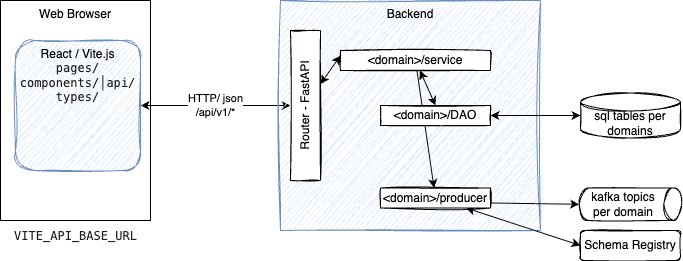

The diagram above was exported from draw.io. Its source (the exported page's mxGraphModel, read from the mxfile embedded in the PNG):
<mxGraphModel dx="942" dy="586" grid="1" gridSize="10" guides="1" tooltips="1" connect="1" arrows="1" fold="1" page="1" pageScale="1" pageWidth="850" pageHeight="1100" math="0" shadow="0">
  <root>
    <mxCell id="0" />
    <mxCell id="1" parent="0" />
    <mxCell id="2" value="Web Browser" style="rounded=0;whiteSpace=wrap;html=1;verticalAlign=top;" vertex="1" parent="1">
      <mxGeometry x="40" y="40" width="150" height="220" as="geometry" />
    </mxCell>
    <mxCell id="10" value="HTTP/ json&lt;br&gt;/api/v1/*" style="edgeStyle=none;html=1;entryX=0;entryY=0.5;entryDx=0;entryDy=0;startArrow=classic;startFill=1;" edge="1" parent="1" source="3" target="6">
      <mxGeometry relative="1" as="geometry">
        <mxPoint as="offset" />
      </mxGeometry>
    </mxCell>
    <mxCell id="3" value="React / Vite.js&lt;br&gt;&lt;span style=&quot;color: rgb(32, 32, 32); font-family: Menlo, Monaco, &amp;quot;Courier New&amp;quot;, monospace;&quot;&gt;pages/ components/&lt;/span&gt;&lt;span style=&quot;color: rgb(32, 32, 32); font-family: Menlo, Monaco, &amp;quot;Courier New&amp;quot;, monospace;&quot;&gt;│api/     types/&lt;/span&gt;&lt;div style=&quot;color: rgb(32, 32, 32); background-color: rgb(255, 255, 255); font-family: Menlo, Monaco, &amp;quot;Courier New&amp;quot;, monospace; line-height: 18px;&quot;&gt;&lt;div&gt;&lt;/div&gt;&lt;/div&gt;" style="rounded=1;whiteSpace=wrap;html=1;fillColor=#dae8fc;strokeColor=#6c8ebf;sketch=1;curveFitting=1;jiggle=2;verticalAlign=top;" vertex="1" parent="1">
      <mxGeometry x="55" y="80" width="125" height="130" as="geometry" />
    </mxCell>
    <mxCell id="4" value="&lt;div style=&quot;color: rgb(32, 32, 32); background-color: rgb(255, 255, 255); font-family: Menlo, Monaco, &amp;quot;Courier New&amp;quot;, monospace; line-height: 18px;&quot;&gt;VITE_API_BASE_URL&lt;/div&gt;" style="text;html=1;align=center;verticalAlign=middle;resizable=0;points=[];autosize=1;strokeColor=none;fillColor=none;" vertex="1" parent="1">
      <mxGeometry x="40" y="260" width="150" height="30" as="geometry" />
    </mxCell>
    <mxCell id="5" value="Backend" style="rounded=0;whiteSpace=wrap;html=1;verticalAlign=top;fillColor=#dae8fc;strokeColor=#6c8ebf;sketch=1;curveFitting=1;jiggle=2;" vertex="1" parent="1">
      <mxGeometry x="320" y="40" width="260" height="230" as="geometry" />
    </mxCell>
    <mxCell id="15" style="edgeStyle=none;html=1;entryX=0;entryY=0.25;entryDx=0;entryDy=0;startArrow=classic;startFill=1;" edge="1" parent="1" source="6" target="7">
      <mxGeometry relative="1" as="geometry" />
    </mxCell>
    <mxCell id="6" value="Router - FastAPI" style="rounded=0;whiteSpace=wrap;html=1;labelBackgroundColor=none;sketch=1;horizontal=0;" vertex="1" parent="1">
      <mxGeometry x="330" y="70" width="30" height="150" as="geometry" />
    </mxCell>
    <mxCell id="16" style="edgeStyle=none;html=1;entryX=0.5;entryY=0;entryDx=0;entryDy=0;startArrow=classic;startFill=1;" edge="1" parent="1" source="7" target="8">
      <mxGeometry relative="1" as="geometry" />
    </mxCell>
    <mxCell id="17" style="edgeStyle=none;html=1;startArrow=none;startFill=0;" edge="1" parent="1" source="7" target="9">
      <mxGeometry relative="1" as="geometry" />
    </mxCell>
    <mxCell id="7" value="&amp;lt;domain&amp;gt;/service" style="rounded=0;whiteSpace=wrap;html=1;labelBackgroundColor=none;sketch=1;horizontal=1;" vertex="1" parent="1">
      <mxGeometry x="380" y="90" width="150" height="20" as="geometry" />
    </mxCell>
    <mxCell id="14" style="edgeStyle=none;html=1;entryX=0;entryY=0.5;entryDx=0;entryDy=0;entryPerimeter=0;startArrow=classic;startFill=1;" edge="1" parent="1" source="8" target="11">
      <mxGeometry relative="1" as="geometry" />
    </mxCell>
    <mxCell id="8" value="&amp;lt;domain&amp;gt;/DAO" style="rounded=0;whiteSpace=wrap;html=1;labelBackgroundColor=none;sketch=1;horizontal=1;" vertex="1" parent="1">
      <mxGeometry x="420" y="145" width="110" height="20" as="geometry" />
    </mxCell>
    <mxCell id="13" style="edgeStyle=none;html=1;exitX=1;exitY=0.75;exitDx=0;exitDy=0;entryX=0.5;entryY=1;entryDx=0;entryDy=0;entryPerimeter=0;" edge="1" parent="1" source="9" target="12">
      <mxGeometry relative="1" as="geometry" />
    </mxCell>
    <mxCell id="19" style="edgeStyle=none;html=1;entryX=0;entryY=0.5;entryDx=0;entryDy=0;startArrow=classic;startFill=1;" edge="1" parent="1" source="9" target="18">
      <mxGeometry relative="1" as="geometry" />
    </mxCell>
    <mxCell id="9" value="&amp;lt;domain&amp;gt;/producer" style="rounded=0;whiteSpace=wrap;html=1;labelBackgroundColor=none;sketch=1;horizontal=1;" vertex="1" parent="1">
      <mxGeometry x="420" y="227.5" width="110" height="20" as="geometry" />
    </mxCell>
    <mxCell id="11" value="sql tables per domains" style="shape=cylinder3;whiteSpace=wrap;html=1;boundedLbl=1;backgroundOutline=1;size=9;labelBackgroundColor=none;sketch=1;" vertex="1" parent="1">
      <mxGeometry x="620" y="132.5" width="100" height="45" as="geometry" />
    </mxCell>
    <mxCell id="12" value="kafka topics per domain" style="shape=cylinder3;whiteSpace=wrap;html=1;boundedLbl=1;backgroundOutline=1;size=9;labelBackgroundColor=none;sketch=1;flipV=0;flipH=0;direction=south;" vertex="1" parent="1">
      <mxGeometry x="618.75" y="227.5" width="102.5" height="32.5" as="geometry" />
    </mxCell>
    <mxCell id="18" value="Schema Registry" style="rounded=1;whiteSpace=wrap;html=1;labelBackgroundColor=none;sketch=1;" vertex="1" parent="1">
      <mxGeometry x="620" y="270" width="100" height="30" as="geometry" />
    </mxCell>
  </root>
</mxGraphModel>